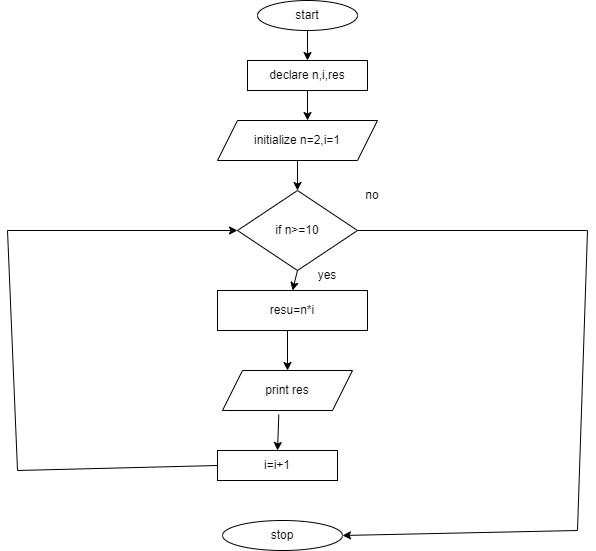

The diagram above was exported from draw.io. Its source (the exported page's mxGraphModel, read from the mxfile embedded in the PNG):
<mxGraphModel dx="794" dy="438" grid="1" gridSize="10" guides="1" tooltips="1" connect="1" arrows="1" fold="1" page="1" pageScale="1" pageWidth="850" pageHeight="1100" math="0" shadow="0">
  <root>
    <mxCell id="0" />
    <mxCell id="1" parent="0" />
    <mxCell id="lIhSsISJU-Q-aJSnvhl4-1" value="start" style="ellipse;whiteSpace=wrap;html=1;" vertex="1" parent="1">
      <mxGeometry x="360" width="100" height="30" as="geometry" />
    </mxCell>
    <mxCell id="lIhSsISJU-Q-aJSnvhl4-2" value="initialize n=2,i=1" style="shape=parallelogram;perimeter=parallelogramPerimeter;whiteSpace=wrap;html=1;fixedSize=1;" vertex="1" parent="1">
      <mxGeometry x="320" y="120" width="160" height="40" as="geometry" />
    </mxCell>
    <mxCell id="lIhSsISJU-Q-aJSnvhl4-3" value="declare n,i,res" style="rounded=0;whiteSpace=wrap;html=1;" vertex="1" parent="1">
      <mxGeometry x="350" y="60" width="120" height="30" as="geometry" />
    </mxCell>
    <mxCell id="lIhSsISJU-Q-aJSnvhl4-4" value="if n&amp;gt;=10" style="rhombus;whiteSpace=wrap;html=1;" vertex="1" parent="1">
      <mxGeometry x="340" y="190" width="120" height="80" as="geometry" />
    </mxCell>
    <mxCell id="lIhSsISJU-Q-aJSnvhl4-5" value="resu=n*i" style="rounded=0;whiteSpace=wrap;html=1;" vertex="1" parent="1">
      <mxGeometry x="320" y="290" width="150" height="40" as="geometry" />
    </mxCell>
    <mxCell id="lIhSsISJU-Q-aJSnvhl4-6" value="print res" style="shape=parallelogram;perimeter=parallelogramPerimeter;whiteSpace=wrap;html=1;fixedSize=1;" vertex="1" parent="1">
      <mxGeometry x="325" y="370" width="130" height="40" as="geometry" />
    </mxCell>
    <mxCell id="lIhSsISJU-Q-aJSnvhl4-8" value="i=i+1" style="rounded=0;whiteSpace=wrap;html=1;" vertex="1" parent="1">
      <mxGeometry x="320" y="450" width="120" height="30" as="geometry" />
    </mxCell>
    <mxCell id="lIhSsISJU-Q-aJSnvhl4-9" value="stop" style="ellipse;whiteSpace=wrap;html=1;" vertex="1" parent="1">
      <mxGeometry x="325" y="520" width="120" height="30" as="geometry" />
    </mxCell>
    <mxCell id="lIhSsISJU-Q-aJSnvhl4-10" value="" style="endArrow=classic;html=1;rounded=0;exitX=0.5;exitY=1;exitDx=0;exitDy=0;" edge="1" parent="1" source="lIhSsISJU-Q-aJSnvhl4-1" target="lIhSsISJU-Q-aJSnvhl4-3">
      <mxGeometry width="50" height="50" relative="1" as="geometry">
        <mxPoint x="380" y="240" as="sourcePoint" />
        <mxPoint x="430" y="190" as="targetPoint" />
      </mxGeometry>
    </mxCell>
    <mxCell id="lIhSsISJU-Q-aJSnvhl4-11" value="" style="endArrow=classic;html=1;rounded=0;exitX=0.5;exitY=1;exitDx=0;exitDy=0;" edge="1" parent="1" source="lIhSsISJU-Q-aJSnvhl4-3">
      <mxGeometry width="50" height="50" relative="1" as="geometry">
        <mxPoint x="380" y="240" as="sourcePoint" />
        <mxPoint x="410" y="120" as="targetPoint" />
      </mxGeometry>
    </mxCell>
    <mxCell id="lIhSsISJU-Q-aJSnvhl4-12" value="" style="endArrow=classic;html=1;rounded=0;exitX=0.5;exitY=1;exitDx=0;exitDy=0;entryX=0.5;entryY=0;entryDx=0;entryDy=0;" edge="1" parent="1" source="lIhSsISJU-Q-aJSnvhl4-2" target="lIhSsISJU-Q-aJSnvhl4-4">
      <mxGeometry width="50" height="50" relative="1" as="geometry">
        <mxPoint x="380" y="240" as="sourcePoint" />
        <mxPoint x="430" y="190" as="targetPoint" />
      </mxGeometry>
    </mxCell>
    <mxCell id="lIhSsISJU-Q-aJSnvhl4-13" value="" style="endArrow=classic;html=1;rounded=0;exitX=0.5;exitY=1;exitDx=0;exitDy=0;entryX=0.5;entryY=0;entryDx=0;entryDy=0;" edge="1" parent="1" source="lIhSsISJU-Q-aJSnvhl4-4" target="lIhSsISJU-Q-aJSnvhl4-5">
      <mxGeometry width="50" height="50" relative="1" as="geometry">
        <mxPoint x="380" y="240" as="sourcePoint" />
        <mxPoint x="430" y="190" as="targetPoint" />
      </mxGeometry>
    </mxCell>
    <mxCell id="lIhSsISJU-Q-aJSnvhl4-15" value="" style="endArrow=classic;html=1;rounded=0;" edge="1" parent="1" target="lIhSsISJU-Q-aJSnvhl4-6">
      <mxGeometry width="50" height="50" relative="1" as="geometry">
        <mxPoint x="390" y="330" as="sourcePoint" />
        <mxPoint x="430" y="290" as="targetPoint" />
      </mxGeometry>
    </mxCell>
    <mxCell id="lIhSsISJU-Q-aJSnvhl4-16" value="" style="endArrow=classic;html=1;rounded=0;exitX=0.433;exitY=1.1;exitDx=0;exitDy=0;exitPerimeter=0;entryX=0.5;entryY=0;entryDx=0;entryDy=0;" edge="1" parent="1" source="lIhSsISJU-Q-aJSnvhl4-6" target="lIhSsISJU-Q-aJSnvhl4-8">
      <mxGeometry width="50" height="50" relative="1" as="geometry">
        <mxPoint x="380" y="340" as="sourcePoint" />
        <mxPoint x="430" y="290" as="targetPoint" />
      </mxGeometry>
    </mxCell>
    <mxCell id="lIhSsISJU-Q-aJSnvhl4-17" value="" style="endArrow=classic;html=1;rounded=0;exitX=0;exitY=0.5;exitDx=0;exitDy=0;entryX=0;entryY=0.5;entryDx=0;entryDy=0;" edge="1" parent="1" source="lIhSsISJU-Q-aJSnvhl4-8" target="lIhSsISJU-Q-aJSnvhl4-4">
      <mxGeometry width="50" height="50" relative="1" as="geometry">
        <mxPoint x="380" y="340" as="sourcePoint" />
        <mxPoint x="240" y="100" as="targetPoint" />
        <Array as="points">
          <mxPoint x="120" y="470" />
          <mxPoint x="110" y="230" />
        </Array>
      </mxGeometry>
    </mxCell>
    <mxCell id="lIhSsISJU-Q-aJSnvhl4-18" value="" style="endArrow=classic;html=1;rounded=0;exitX=1;exitY=0.5;exitDx=0;exitDy=0;entryX=1;entryY=0.5;entryDx=0;entryDy=0;" edge="1" parent="1" source="lIhSsISJU-Q-aJSnvhl4-4" target="lIhSsISJU-Q-aJSnvhl4-9">
      <mxGeometry width="50" height="50" relative="1" as="geometry">
        <mxPoint x="380" y="340" as="sourcePoint" />
        <mxPoint x="430" y="290" as="targetPoint" />
        <Array as="points">
          <mxPoint x="690" y="230" />
          <mxPoint x="680" y="530" />
        </Array>
      </mxGeometry>
    </mxCell>
    <mxCell id="lIhSsISJU-Q-aJSnvhl4-19" value="no" style="text;html=1;strokeColor=none;fillColor=none;align=center;verticalAlign=middle;whiteSpace=wrap;rounded=0;" vertex="1" parent="1">
      <mxGeometry x="445" y="180" width="60" height="30" as="geometry" />
    </mxCell>
    <mxCell id="lIhSsISJU-Q-aJSnvhl4-20" value="yes" style="text;html=1;strokeColor=none;fillColor=none;align=center;verticalAlign=middle;whiteSpace=wrap;rounded=0;" vertex="1" parent="1">
      <mxGeometry x="400" y="260" width="60" height="30" as="geometry" />
    </mxCell>
  </root>
</mxGraphModel>